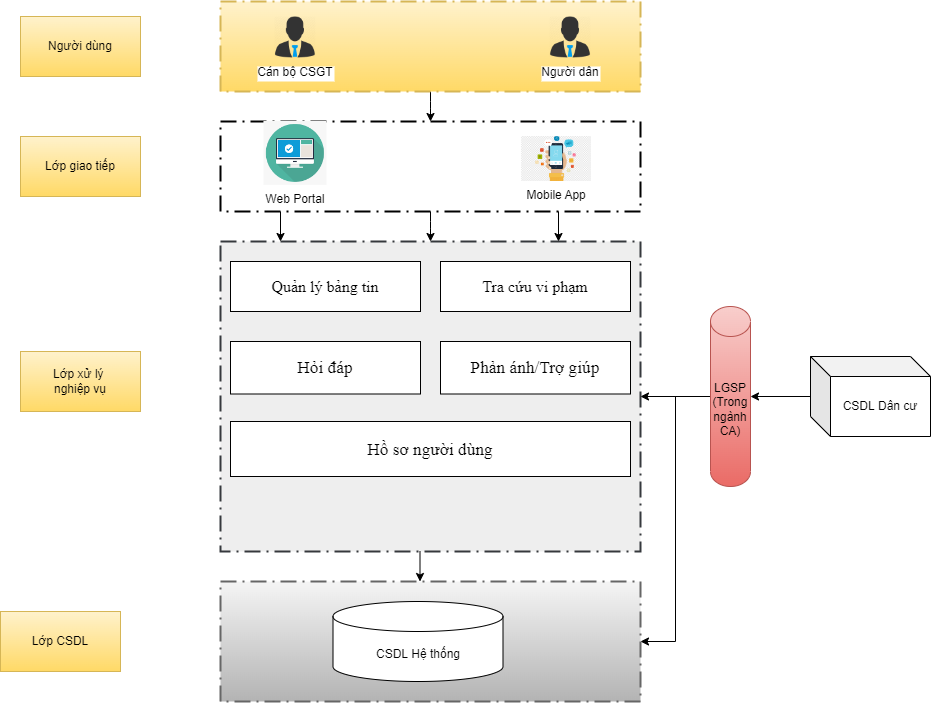

The diagram above was exported from draw.io. Its source (the exported page's mxGraphModel, read from the mxfile embedded in the PNG):
<mxGraphModel dx="1608" dy="995" grid="1" gridSize="10" guides="1" tooltips="1" connect="1" arrows="1" fold="1" page="1" pageScale="1" pageWidth="2336" pageHeight="1654" math="0" shadow="0">
  <root>
    <mxCell id="0" />
    <mxCell id="1" parent="0" />
    <mxCell id="2lnndM4dPrdx6lxjdbbz-1" style="edgeStyle=orthogonalEdgeStyle;orthogonalLoop=1;jettySize=auto;html=1;entryX=0.5;entryY=0;entryDx=0;entryDy=0;entryPerimeter=0;" edge="1" parent="1" source="2lnndM4dPrdx6lxjdbbz-2" target="2lnndM4dPrdx6lxjdbbz-8">
      <mxGeometry relative="1" as="geometry" />
    </mxCell>
    <mxCell id="2lnndM4dPrdx6lxjdbbz-2" value="" style="points=[[0.25,0,0],[0.5,0,0],[0.75,0,0],[1,0.25,0],[1,0.5,0],[1,0.75,0],[0.75,1,0],[0.5,1,0],[0.25,1,0],[0,0.75,0],[0,0.5,0],[0,0.25,0]];arcSize=10;dashed=1;strokeColor=#000000;fillColor=none;gradientColor=none;dashPattern=8 3 1 3;strokeWidth=2;fontStyle=1;fontSize=20;" vertex="1" parent="1">
      <mxGeometry x="240" y="390" width="420" height="90" as="geometry" />
    </mxCell>
    <mxCell id="2lnndM4dPrdx6lxjdbbz-5" style="edgeStyle=orthogonalEdgeStyle;orthogonalLoop=1;jettySize=auto;html=1;entryX=0.5;entryY=0;entryDx=0;entryDy=0;entryPerimeter=0;" edge="1" parent="1" source="2lnndM4dPrdx6lxjdbbz-6" target="2lnndM4dPrdx6lxjdbbz-2">
      <mxGeometry relative="1" as="geometry" />
    </mxCell>
    <mxCell id="2lnndM4dPrdx6lxjdbbz-6" value="" style="points=[[0.25,0,0],[0.5,0,0],[0.75,0,0],[1,0.25,0],[1,0.5,0],[1,0.75,0],[0.75,1,0],[0.5,1,0],[0.25,1,0],[0,0.75,0],[0,0.5,0],[0,0.25,0]];arcSize=10;dashed=1;strokeColor=#d6b656;fillColor=#fff2cc;dashPattern=8 3 1 3;strokeWidth=2;fontStyle=1;fontSize=20;gradientColor=#ffd966;" vertex="1" parent="1">
      <mxGeometry x="240" y="270" width="420" height="90" as="geometry" />
    </mxCell>
    <mxCell id="2lnndM4dPrdx6lxjdbbz-7" value="Cán bộ CSGT" style="shape=image;verticalLabelPosition=bottom;labelBackgroundColor=default;verticalAlign=top;aspect=fixed;imageAspect=0;image=https://nukeviet.vn/uploads/store/images/2017_09/boss-512.png;" vertex="1" parent="1">
      <mxGeometry x="293.93" y="285" width="42" height="42" as="geometry" />
    </mxCell>
    <mxCell id="2lnndM4dPrdx6lxjdbbz-8" value="" style="points=[[0.25,0,0],[0.5,0,0],[0.75,0,0],[1,0.25,0],[1,0.5,0],[1,0.75,0],[0.75,1,0],[0.5,1,0],[0.25,1,0],[0,0.75,0],[0,0.5,0],[0,0.25,0]];arcSize=10;dashed=1;strokeColor=#36393d;fillColor=#eeeeee;dashPattern=8 3 1 3;strokeWidth=2;fontStyle=1;fontSize=20;" vertex="1" parent="1">
      <mxGeometry x="240" y="510" width="420" height="310" as="geometry" />
    </mxCell>
    <mxCell id="2lnndM4dPrdx6lxjdbbz-9" value="&lt;span style=&quot;line-height: 150%; font-family: &amp;quot;Times New Roman&amp;quot;, serif; font-size: 16px;&quot;&gt;&lt;font style=&quot;font-size: 16px;&quot;&gt;Quản lý bảng tin&lt;/font&gt;&lt;/span&gt;" style="whiteSpace=wrap;html=1;fontSize=16;" vertex="1" parent="1">
      <mxGeometry x="250" y="530" width="190" height="50" as="geometry" />
    </mxCell>
    <mxCell id="2lnndM4dPrdx6lxjdbbz-10" value="&lt;span style=&quot;font-size: 13pt; line-height: 150%; font-family: &amp;quot;Times New Roman&amp;quot;, serif;&quot;&gt;Hỏi đáp&lt;/span&gt;" style="whiteSpace=wrap;html=1;" vertex="1" parent="1">
      <mxGeometry x="250" y="610" width="190" height="52.5" as="geometry" />
    </mxCell>
    <mxCell id="2lnndM4dPrdx6lxjdbbz-12" value="&lt;span style=&quot;font-size: 13pt; line-height: 150%; font-family: &amp;quot;Times New Roman&amp;quot;, serif;&quot;&gt;Hồ sơ người dùng&lt;/span&gt;" style="whiteSpace=wrap;html=1;" vertex="1" parent="1">
      <mxGeometry x="250" y="690" width="400" height="55" as="geometry" />
    </mxCell>
    <mxCell id="2lnndM4dPrdx6lxjdbbz-13" value="" style="points=[[0.25,0,0],[0.5,0,0],[0.75,0,0],[1,0.25,0],[1,0.5,0],[1,0.75,0],[0.75,1,0],[0.5,1,0],[0.25,1,0],[0,0.75,0],[0,0.5,0],[0,0.25,0]];arcSize=10;dashed=1;strokeColor=#666666;fillColor=#f5f5f5;gradientColor=#b3b3b3;dashPattern=8 3 1 3;strokeWidth=2;fontStyle=1;fontSize=20;" vertex="1" parent="1">
      <mxGeometry x="240" y="850" width="420" height="120" as="geometry" />
    </mxCell>
    <mxCell id="2lnndM4dPrdx6lxjdbbz-14" value="CSDL Hệ thống" style="shape=cylinder3;whiteSpace=wrap;html=1;boundedLbl=1;backgroundOutline=1;size=15;" vertex="1" parent="1">
      <mxGeometry x="352.5" y="870" width="170" height="80" as="geometry" />
    </mxCell>
    <mxCell id="2lnndM4dPrdx6lxjdbbz-15" value="Người dùng" style="whiteSpace=wrap;html=1;fillColor=#fff2cc;gradientColor=#ffd966;strokeColor=#d6b656;" vertex="1" parent="1">
      <mxGeometry x="40" y="285" width="120" height="60" as="geometry" />
    </mxCell>
    <mxCell id="2lnndM4dPrdx6lxjdbbz-16" value="Lớp giao tiếp" style="whiteSpace=wrap;html=1;fillColor=#fff2cc;gradientColor=#ffd966;strokeColor=#d6b656;" vertex="1" parent="1">
      <mxGeometry x="40" y="405" width="120" height="60" as="geometry" />
    </mxCell>
    <mxCell id="2lnndM4dPrdx6lxjdbbz-17" value="Lớp xử lý &lt;br&gt;nghiệp vụ" style="whiteSpace=wrap;html=1;fillColor=#fff2cc;gradientColor=#ffd966;strokeColor=#d6b656;" vertex="1" parent="1">
      <mxGeometry x="40" y="620" width="120" height="60" as="geometry" />
    </mxCell>
    <mxCell id="2lnndM4dPrdx6lxjdbbz-18" style="edgeStyle=orthogonalEdgeStyle;orthogonalLoop=1;jettySize=auto;html=1;entryX=0.5;entryY=0;entryDx=0;entryDy=0;entryPerimeter=0;" edge="1" parent="1">
      <mxGeometry relative="1" as="geometry">
        <mxPoint x="578" y="480" as="sourcePoint" />
        <mxPoint x="578" y="510" as="targetPoint" />
      </mxGeometry>
    </mxCell>
    <mxCell id="2lnndM4dPrdx6lxjdbbz-19" style="edgeStyle=orthogonalEdgeStyle;orthogonalLoop=1;jettySize=auto;html=1;entryX=0.5;entryY=0;entryDx=0;entryDy=0;entryPerimeter=0;" edge="1" parent="1">
      <mxGeometry relative="1" as="geometry">
        <mxPoint x="300" y="480" as="sourcePoint" />
        <mxPoint x="300" y="510" as="targetPoint" />
      </mxGeometry>
    </mxCell>
    <mxCell id="2lnndM4dPrdx6lxjdbbz-20" style="edgeStyle=orthogonalEdgeStyle;orthogonalLoop=1;jettySize=auto;html=1;entryX=0.5;entryY=0;entryDx=0;entryDy=0;entryPerimeter=0;" edge="1" parent="1">
      <mxGeometry relative="1" as="geometry">
        <mxPoint x="439.5" y="820" as="sourcePoint" />
        <mxPoint x="439.5" y="850" as="targetPoint" />
      </mxGeometry>
    </mxCell>
    <mxCell id="2lnndM4dPrdx6lxjdbbz-21" value="Mobile App" style="shape=image;verticalLabelPosition=bottom;labelBackgroundColor=default;verticalAlign=top;aspect=fixed;imageAspect=0;image=https://w7.pngwing.com/pngs/54/428/png-transparent-person-holding-smartphone-computer-icons-mobile-app-development-icon-design-business-mobile-apps-electronics-gadget-text.png;" vertex="1" parent="1">
      <mxGeometry x="541.14" y="405" width="69.86" height="45" as="geometry" />
    </mxCell>
    <mxCell id="2lnndM4dPrdx6lxjdbbz-22" value="Người dân" style="shape=image;verticalLabelPosition=bottom;labelBackgroundColor=default;verticalAlign=top;aspect=fixed;imageAspect=0;image=https://nukeviet.vn/uploads/store/images/2017_09/boss-512.png;" vertex="1" parent="1">
      <mxGeometry x="569" y="285" width="42" height="42" as="geometry" />
    </mxCell>
    <mxCell id="szIAqvYEHWLFhqyrNg9K-1" value="Web Portal" style="shape=image;verticalLabelPosition=bottom;labelBackgroundColor=default;verticalAlign=top;aspect=fixed;imageAspect=0;image=data:image/png,(base64 omitted: 3680 chars);" vertex="1" parent="1">
      <mxGeometry x="283.43" y="390" width="63" height="63.85" as="geometry" />
    </mxCell>
    <mxCell id="szIAqvYEHWLFhqyrNg9K-3" value="&lt;span style=&quot;line-height: 150%; font-family: &amp;quot;Times New Roman&amp;quot;, serif; font-size: 16px;&quot;&gt;&lt;font style=&quot;font-size: 16px;&quot;&gt;Tra cứu vi phạm&lt;/font&gt;&lt;/span&gt;" style="whiteSpace=wrap;html=1;fontSize=16;" vertex="1" parent="1">
      <mxGeometry x="460" y="530" width="190" height="50" as="geometry" />
    </mxCell>
    <mxCell id="Pc6_Z5SpMf1LlkIICwZK-1" value="&lt;span style=&quot;font-size: 13pt; line-height: 150%; font-family: &amp;quot;Times New Roman&amp;quot;, serif;&quot;&gt;Phản ánh/Trợ giúp&lt;/span&gt;" style="whiteSpace=wrap;html=1;" vertex="1" parent="1">
      <mxGeometry x="460" y="610" width="190" height="52.5" as="geometry" />
    </mxCell>
    <mxCell id="Pc6_Z5SpMf1LlkIICwZK-2" value="Lớp CSDL" style="whiteSpace=wrap;html=1;fillColor=#fff2cc;gradientColor=#ffd966;strokeColor=#d6b656;" vertex="1" parent="1">
      <mxGeometry x="20" y="880" width="120" height="60" as="geometry" />
    </mxCell>
    <mxCell id="uOKtGZNQt7JHP_ss9S_r-1" style="edgeStyle=orthogonalEdgeStyle;rounded=0;orthogonalLoop=1;jettySize=auto;html=1;entryX=1;entryY=0.5;entryDx=0;entryDy=0;entryPerimeter=0;" edge="1" parent="1" source="TlvtUbH-tmJX5Ktsas0t-1" target="2lnndM4dPrdx6lxjdbbz-8">
      <mxGeometry relative="1" as="geometry" />
    </mxCell>
    <mxCell id="XBG-jDSWfVCx1TiaL-Xi-1" style="edgeStyle=orthogonalEdgeStyle;rounded=0;orthogonalLoop=1;jettySize=auto;html=1;entryX=1;entryY=0.5;entryDx=0;entryDy=0;entryPerimeter=0;" edge="1" parent="1" source="TlvtUbH-tmJX5Ktsas0t-1" target="2lnndM4dPrdx6lxjdbbz-13">
      <mxGeometry relative="1" as="geometry" />
    </mxCell>
    <mxCell id="TlvtUbH-tmJX5Ktsas0t-1" value="LGSP (Trong ngành CA)" style="shape=cylinder3;whiteSpace=wrap;html=1;boundedLbl=1;backgroundOutline=1;size=15;fillColor=#f8cecc;gradientColor=#ea6b66;strokeColor=#b85450;" vertex="1" parent="1">
      <mxGeometry x="730" y="575" width="40" height="180" as="geometry" />
    </mxCell>
    <mxCell id="uOKtGZNQt7JHP_ss9S_r-2" style="edgeStyle=orthogonalEdgeStyle;rounded=0;orthogonalLoop=1;jettySize=auto;html=1;entryX=1;entryY=0.5;entryDx=0;entryDy=0;entryPerimeter=0;" edge="1" parent="1" source="TlvtUbH-tmJX5Ktsas0t-4" target="TlvtUbH-tmJX5Ktsas0t-1">
      <mxGeometry relative="1" as="geometry" />
    </mxCell>
    <mxCell id="TlvtUbH-tmJX5Ktsas0t-4" value="CSDL Dân cư" style="shape=cube;whiteSpace=wrap;html=1;boundedLbl=1;backgroundOutline=1;darkOpacity=0.05;darkOpacity2=0.1;" vertex="1" parent="1">
      <mxGeometry x="830" y="625" width="120" height="80" as="geometry" />
    </mxCell>
  </root>
</mxGraphModel>